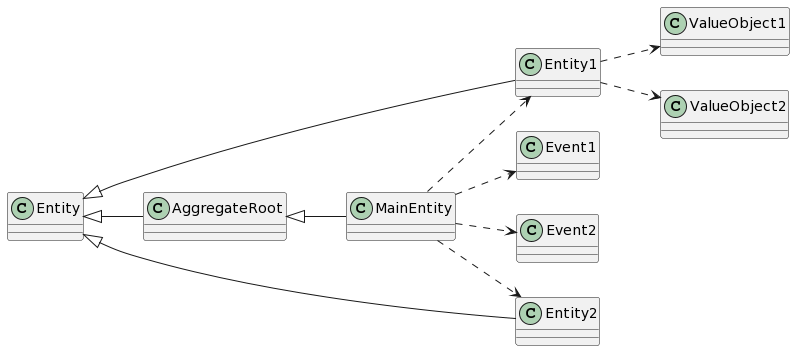

The diagram above was rendered by PlantUML. Its source (embedded in the PNG):
@startuml
left to right direction
allow_mixing

class Entity
class Entity1
class Entity2
class MainEntity
class AggregateRoot
class Event1
class Event2
class ValueObject1
class ValueObject2


Entity ^-- AggregateRoot
Entity ^-- Entity1
Entity ^-- Entity2
AggregateRoot ^-- MainEntity
MainEntity ..> Entity1
MainEntity ..> Entity2
MainEntity ..> Event1
MainEntity ..> Event2
Entity1 ..> ValueObject1
Entity1 ..> ValueObject2
@enduml